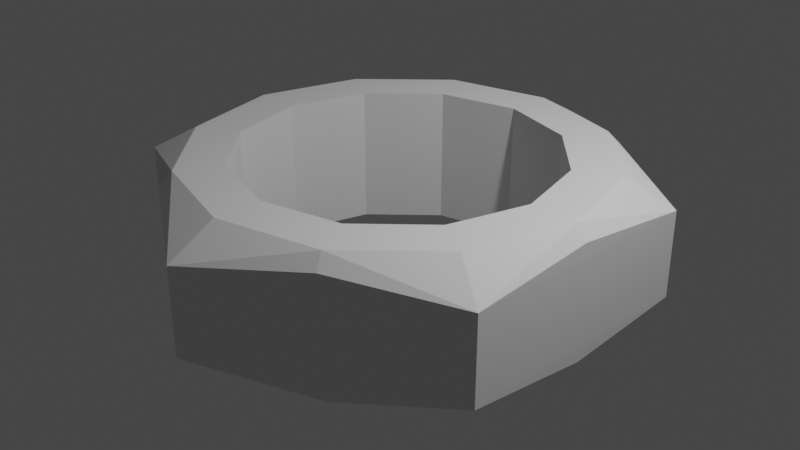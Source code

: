 # Source: GaikTest.blend  (saved by Blender 2.81.16; exported with 4.5.12 LTS)
import bpy
from mathutils import Matrix  # noqa: F401  (used for matrix-valued properties, if any)

bpy.ops.wm.read_factory_settings(use_empty=True)
scene = bpy.context.scene
scene.name = 'Scene'

# ---- collections
col_collection = bpy.data.collections.new('Collection'); scene.collection.children.link(col_collection)

# ---- world
world_world = bpy.data.worlds.new('World'); scene.world = world_world
world_world.use_nodes = True; world_world.node_tree.nodes.clear()
_N = world_world.node_tree.nodes; _L = world_world.node_tree.links
n0 = _N.new('ShaderNodeOutputWorld'); n0.name = 'World Output'; n0.location = (300, 300)
n1 = _N.new('ShaderNodeBackground'); n1.name = 'Background'; n1.location = (10, 300)
n1.inputs[0].default_value = (0.05088, 0.05088, 0.05088, 1.0)
_L.new(n1.outputs[0], n0.inputs[0])
n0.is_active_output = True
world_world.color = (0.05088, 0.05088, 0.05088)
world_world.use_sun_shadow = False
world_world.sun_shadow_jitter_overblur = 0.0

# ---- cameras
cam_camera = bpy.data.cameras.new('Camera')
cam_camera.clip_end = 100.0
cam_camera.ortho_scale = 7.314

# ---- lights
light_light = bpy.data.lights.new('Light', 'POINT')
light_light.transmission_factor = 0.0
light_light.energy = 1000.0
light_light.shadow_soft_size = 0.1
light_light.shadow_maximum_resolution = 0.006
light_light.use_absolute_resolution = True

# ---- meshes
me_cylinder_001 = bpy.data.meshes.new('Cylinder.001')
me_cylinder_001.from_pydata([(2.338, 1.35, -0.4634), (0.0, 2.7, -0.4634), (2.338, -1.35, -0.4634), (-2.36e-07, -2.7, -0.4634), (-2.338, -1.35, -0.4634), (-2.338, 1.35, -0.4634), (2.338, 1.35, 0.4634), (0.0, 2.7, 0.4634), (2.338, -1.35, 0.4634), (-2.36e-07, -2.7, 0.4634), (-2.338, -1.35, 0.4634), (-2.338, 1.35, 0.4634), (1.698, 4.228e-05, 0.75), (1.468, 0.8474, 0.75), (0.001305, 1.694, 0.75), (-1.468, 0.8461, 0.75), (-1.467, -0.8486, 0.75), (-0.002533, -1.695, 0.75), (1.468, -0.8461, 0.75), (0.8489, 1.47, 0.75), (-0.847, 1.467, 0.75), (-1.698, 4.24e-05, 0.75), (-0.8507, -1.473, 0.75), (0.8471, -1.467, 0.75), (-2.338, 0.0, 0.4634), (-1.169, -2.025, 0.4634), (1.169, -2.025, 0.4634), (1.099, -1.903, 0.75), (2.338, -1.192e-07, 0.4634), (1.169, 2.025, 0.4634), (-2.015e-07, -2.194, 0.75), (-1.9, -1.097, 0.75), (-1.101, -1.906, 0.75), (-1.9, 1.097, 0.75), (-2.197, 5.062e-08, 0.75), (-2.519e-09, 2.194, 0.75), (-1.099, 1.903, 0.75), (1.9, 1.097, 0.75), (1.099, 1.903, 0.75), (1.9, -1.097, 0.75), (2.197, -5.992e-08, 0.75), (-1.169, 2.025, 0.4634), (-2.336, 8.569e-06, 0.6067), (1.168, 2.023, 0.6067), (2.336, 8.451e-06, 0.6067), (1.168, -2.023, 0.6067), (-1.169, -2.025, 0.6067), (-1.168, 2.023, 0.6067), (-0.002088, -1.828, 0.75), (0.9139, -1.583, 0.75), (-1.583, -0.9152, 0.75), (-0.9177, -1.59, 0.75), (-1.584, 0.9132, 0.75), (-1.832, 4.241e-05, 0.75), (0.001082, 1.828, 0.75), (-0.9139, 1.583, 0.75), (1.583, 0.9142, 0.75), (0.9159, 1.586, 0.75), (1.584, -0.9131, 0.75), (1.832, 4.228e-05, 0.75), (1.698, 4.228e-05, -0.75), (1.468, 0.8474, -0.75), (0.001305, 1.694, -0.75), (-1.468, 0.8461, -0.75), (-1.467, -0.8486, -0.75), (-0.002533, -1.695, -0.75), (1.468, -0.8461, -0.75), (0.8489, 1.47, -0.75), (-0.847, 1.467, -0.75), (-1.698, 4.24e-05, -0.75), (-0.8507, -1.473, -0.75), (0.8471, -1.467, -0.75), (0.0, 2.7, 0.0), (2.338, 1.35, 0.0), (2.338, -1.35, 0.0), (-2.36e-07, -2.7, 0.0), (-2.338, -1.35, 0.0), (-2.338, 1.35, 0.0), (-0.002533, -1.695, 0.0), (-0.8507, -1.473, 0.0), (0.8471, -1.467, 0.0), (0.001305, 1.694, 0.0), (0.8489, 1.47, 0.0), (1.468, 0.8474, 0.0), (1.468, -0.8461, 0.0), (-1.467, -0.8486, 0.0), (-1.468, 0.8461, 0.0), (-0.847, 1.467, 0.0), (1.698, 4.228e-05, 0.0), (-1.698, 4.24e-05, 0.0), (-2.338, 0.0, -0.4634), (-1.169, -2.025, -0.4634), (1.169, -2.025, -0.4634), (1.099, -1.903, -0.75), (2.338, -1.192e-07, -0.4634), (1.169, 2.025, -0.4634), (-2.015e-07, -2.194, -0.75), (-1.9, -1.097, -0.75), (-1.101, -1.906, -0.75), (-1.9, 1.097, -0.75), (-2.197, 5.062e-08, -0.75), (-2.519e-09, 2.194, -0.75), (-1.099, 1.903, -0.75), (1.9, 1.097, -0.75), (1.099, 1.903, -0.75), (1.9, -1.097, -0.75), (2.197, -5.992e-08, -0.75), (-1.169, 2.025, -0.4634), (-2.336, 8.569e-06, -0.6067), (1.168, 2.023, -0.6067), (2.336, 8.451e-06, -0.6067), (1.168, -2.023, -0.6067), (-1.169, -2.025, -0.6067), (-1.168, 2.023, -0.6067), (-0.002088, -1.828, -0.75), (0.9139, -1.583, -0.75), (-1.583, -0.9152, -0.75), (-0.9177, -1.59, -0.75), (-1.584, 0.9132, -0.75), (-1.832, 4.241e-05, -0.75), (0.001082, 1.828, -0.75), (-0.9139, 1.583, -0.75), (1.583, 0.9142, -0.75), (0.9159, 1.586, -0.75), (1.584, -0.9131, -0.75), (1.832, 4.228e-05, -0.75), (-0.8507, -1.473, -0.2062), (-0.8507, -1.473, -0.3938), (-0.8507, -1.473, -0.5813), (0.8489, 1.47, -0.2062), (0.8489, 1.47, -0.3938), (0.8489, 1.47, -0.5813), (1.468, 0.8474, -0.2062), (1.468, 0.8474, -0.3938), (1.468, 0.8474, -0.5813), (-1.467, -0.8486, -0.2062), (-1.467, -0.8486, -0.3938), (-1.467, -0.8486, -0.5813), (-0.847, 1.467, -0.2062), (-0.847, 1.467, -0.3938), (-0.847, 1.467, -0.5813), (-0.002533, -1.695, -0.5813), (-0.002533, -1.695, -0.3938), (-0.002533, -1.695, -0.2062), (0.8471, -1.467, -0.5813), (0.8471, -1.467, -0.3938), (0.8471, -1.467, -0.2062), (0.001305, 1.694, -0.5813), (0.001305, 1.694, -0.3938), (0.001305, 1.694, -0.2062), (1.468, -0.8461, -0.5813), (1.468, -0.8461, -0.3938), (1.468, -0.8461, -0.2062), (-1.468, 0.8461, -0.5813), (-1.468, 0.8461, -0.3938), (-1.468, 0.8461, -0.2062), (1.698, 4.228e-05, -0.5813), (1.698, 4.228e-05, -0.3938), (1.698, 4.228e-05, -0.2062), (-1.698, 4.24e-05, -0.5813), (-1.698, 4.24e-05, -0.3938), (-1.698, 4.24e-05, -0.2062), (-0.8507, -1.473, 0.1875), (-0.8507, -1.473, 0.375), (-0.8507, -1.473, 0.5625), (0.8489, 1.47, 0.1875), (0.8489, 1.47, 0.375), (0.8489, 1.47, 0.5625), (1.468, 0.8474, 0.1875), (1.468, 0.8474, 0.375), (1.468, 0.8474, 0.5625), (-1.467, -0.8486, 0.1875), (-1.467, -0.8486, 0.375), (-1.467, -0.8486, 0.5625), (-0.847, 1.467, 0.1875), (-0.847, 1.467, 0.375), (-0.847, 1.467, 0.5625), (-0.002533, -1.695, 0.5625), (-0.002533, -1.695, 0.375), (-0.002533, -1.695, 0.1875), (0.8471, -1.467, 0.5625), (0.8471, -1.467, 0.375), (0.8471, -1.467, 0.1875), (0.001305, 1.694, 0.5625), (0.001305, 1.694, 0.375), (0.001305, 1.694, 0.1875), (1.468, -0.8461, 0.5625), (1.468, -0.8461, 0.375), (1.468, -0.8461, 0.1875), (-1.468, 0.8461, 0.5625), (-1.468, 0.8461, 0.375), (-1.468, 0.8461, 0.1875), (1.698, 4.228e-05, 0.5625), (1.698, 4.228e-05, 0.375), (1.698, 4.228e-05, 0.1875), (-1.698, 4.24e-05, 0.5625), (-1.698, 4.24e-05, 0.375), (-1.698, 4.24e-05, 0.1875)], [], [(72, 7, 29, 6, 73), (73, 6, 28, 8, 74), (74, 8, 26, 9, 75), (75, 9, 25, 10, 76), (76, 10, 24, 11, 77), (77, 11, 41, 7, 72), (43, 29, 7), (44, 28, 6), (38, 37, 6), (8, 39, 27), (47, 41, 11), (9, 30, 32), (42, 24, 10), (32, 31, 10), (110, 0, 94), (27, 30, 9), (40, 39, 8), (49, 48, 30, 27), (51, 50, 31, 32), (53, 52, 33, 34), (55, 54, 35, 36), (57, 56, 37, 38), (59, 58, 39, 40), (56, 59, 40, 37), (54, 57, 38, 35), (52, 55, 36, 33), (50, 53, 34, 31), (48, 51, 32, 30), (58, 49, 27, 39), (36, 35, 7), (34, 33, 11), (46, 32, 10), (9, 32, 46), (45, 27, 9), (8, 27, 45), (44, 40, 8), (37, 40, 6), (43, 38, 6), (35, 38, 7), (47, 36, 7), (33, 36, 11), (42, 34, 11), (31, 34, 10), (26, 45, 9), (25, 9, 46), (25, 46, 10), (34, 42, 10), (24, 42, 11), (36, 47, 11), (41, 47, 7), (38, 43, 7), (29, 43, 6), (40, 44, 6), (28, 44, 8), (26, 8, 45), (23, 17, 48, 49), (22, 16, 50, 51), (21, 15, 52, 53), (20, 14, 54, 55), (19, 13, 56, 57), (12, 18, 58, 59), (13, 12, 59, 56), (14, 19, 57, 54), (15, 20, 55, 52), (16, 21, 53, 50), (17, 22, 51, 48), (18, 23, 49, 58), (109, 1, 95), (98, 4, 97), (93, 3, 96), (106, 2, 105), (104, 0, 103), (3, 98, 96), (117, 98, 97, 116), (113, 5, 107), (2, 93, 105), (115, 93, 96, 114), (108, 4, 90), (174, 191, 86, 87), (191, 197, 89, 86), (197, 171, 85, 89), (188, 194, 88, 84), (194, 168, 83, 88), (168, 165, 82, 83), (165, 185, 81, 82), (185, 174, 87, 81), (182, 188, 84, 80), (171, 162, 79, 85), (162, 179, 78, 79), (179, 182, 80, 78), (77, 72, 1, 107, 5), (75, 76, 4, 91, 3), (74, 75, 3, 92, 2), (73, 74, 2, 94, 0), (72, 73, 0, 95, 1), (76, 77, 5, 90, 4), (119, 100, 99, 118), (121, 102, 101, 120), (123, 104, 103, 122), (125, 106, 105, 124), (122, 103, 106, 125), (120, 101, 104, 123), (118, 99, 102, 121), (116, 97, 100, 119), (114, 96, 98, 117), (124, 105, 93, 115), (102, 1, 101), (100, 5, 99), (112, 4, 98), (3, 112, 98), (111, 3, 93), (2, 111, 93), (110, 2, 106), (103, 0, 106), (109, 0, 104), (101, 1, 104), (113, 1, 102), (99, 5, 102), (108, 5, 100), (97, 4, 100), (92, 3, 111), (91, 112, 3), (91, 4, 112), (100, 4, 108), (90, 5, 108), (102, 5, 113), (107, 1, 113), (104, 1, 109), (95, 0, 109), (106, 0, 110), (94, 2, 110), (92, 111, 2), (71, 115, 114, 65), (70, 117, 116, 64), (69, 119, 118, 63), (68, 121, 120, 62), (67, 123, 122, 61), (60, 125, 124, 66), (61, 122, 125, 60), (62, 120, 123, 67), (63, 118, 121, 68), (64, 116, 119, 69), (65, 114, 117, 70), (66, 124, 115, 71), (138, 87, 86, 155), (155, 86, 89, 161), (161, 89, 85, 135), (152, 84, 88, 158), (158, 88, 83, 132), (132, 83, 82, 129), (129, 82, 81, 149), (149, 81, 87, 138), (146, 80, 84, 152), (135, 85, 79, 126), (126, 79, 78, 143), (143, 78, 80, 146), (65, 141, 144, 71), (141, 142, 145, 144), (142, 143, 146, 145), (70, 128, 141, 65), (128, 127, 142, 141), (127, 126, 143, 142), (64, 137, 128, 70), (137, 136, 127, 128), (136, 135, 126, 127), (71, 144, 150, 66), (144, 145, 151, 150), (145, 146, 152, 151), (62, 147, 140, 68), (147, 148, 139, 140), (148, 149, 138, 139), (67, 131, 147, 62), (131, 130, 148, 147), (130, 129, 149, 148), (61, 134, 131, 67), (134, 133, 130, 131), (133, 132, 129, 130), (60, 156, 134, 61), (156, 157, 133, 134), (157, 158, 132, 133), (66, 150, 156, 60), (150, 151, 157, 156), (151, 152, 158, 157), (69, 159, 137, 64), (159, 160, 136, 137), (160, 161, 135, 136), (63, 153, 159, 69), (153, 154, 160, 159), (154, 155, 161, 160), (68, 140, 153, 63), (140, 139, 154, 153), (139, 138, 155, 154), (17, 23, 180, 177), (177, 180, 181, 178), (178, 181, 182, 179), (22, 17, 177, 164), (164, 177, 178, 163), (163, 178, 179, 162), (16, 22, 164, 173), (173, 164, 163, 172), (172, 163, 162, 171), (23, 18, 186, 180), (180, 186, 187, 181), (181, 187, 188, 182), (14, 20, 176, 183), (183, 176, 175, 184), (184, 175, 174, 185), (19, 14, 183, 167), (167, 183, 184, 166), (166, 184, 185, 165), (13, 19, 167, 170), (170, 167, 166, 169), (169, 166, 165, 168), (12, 13, 170, 192), (192, 170, 169, 193), (193, 169, 168, 194), (18, 12, 192, 186), (186, 192, 193, 187), (187, 193, 194, 188), (21, 16, 173, 195), (195, 173, 172, 196), (196, 172, 171, 197), (15, 21, 195, 189), (189, 195, 196, 190), (190, 196, 197, 191), (20, 15, 189, 176), (176, 189, 190, 175), (175, 190, 191, 174)])
_uv = me_cylinder_001.uv_layers.new(name='UVMap')
_uv.uv.foreach_set('vector', [1.0, 0.75, 1.0, 0.9045, 0.9167, 0.9045, 0.8333, 0.9045, 0.8333, 0.75, 0.8333, 0.75, 0.8333, 0.9045, 0.75, 0.9045, 0.6667, 0.9045, 0.6667, 0.75, 0.6667, 0.75, 0.6667, 0.9045, 0.5833, 0.9045, 0.5, 0.9045, 0.5, 0.75, 0.5, 0.75, 0.5, 0.9045, 0.4167, 0.9045, 0.3333, 0.9045, 0.3333, 0.75, 0.3333, 0.75, 0.3333, 0.9045, 0.25, 0.9045, 0.1667, 0.9045, 0.1667, 0.75, 0.1667, 0.75, 0.1667, 0.9045, 0.08333, 0.9045, -8.941e-08, 0.9045, -8.941e-08, 0.75, 0.3626, 0.445, 0.3773, 0.4705, 0.247, 0.5208, 0.4752, 0.25, 0.5047, 0.25, 0.483, 0.388, 0.307, 0.3488, 0.3641, 0.3159, 0.483, 0.388, 0.486, 0.1172, 0.3641, 0.1841, 0.3478, 0.08054, 0.1374, 0.445, 0.1227, 0.4705, 0.01402, 0.3828, 0.253, -0.02076, 0.25, 0.1183, 0.1522, 0.08054, 0.02483, 0.25, -0.004653, 0.25, 0.01697, 0.112, 0.193, 0.1512, 0.1359, 0.1841, 0.01697, 0.112, 0.4752, 0.25, 0.483, 0.388, 0.5047, 0.25, 0.307, 0.1512, 0.25, 0.1183, 0.253, -0.02076, 0.3641, 0.25, 0.3641, 0.1841, 0.486, 0.1172, 0.2946, 0.1728, 0.2499, 0.1567, 0.25, 0.1183, 0.307, 0.1512, 0.2053, 0.1727, 0.1692, 0.2033, 0.1359, 0.1841, 0.193, 0.1512, 0.1608, 0.25, 0.1692, 0.2966, 0.1359, 0.3159, 0.1359, 0.25, 0.2054, 0.3272, 0.25, 0.3433, 0.25, 0.3817, 0.193, 0.3488, 0.2946, 0.3273, 0.3308, 0.2966, 0.3641, 0.3159, 0.307, 0.3488, 0.3392, 0.25, 0.3308, 0.2034, 0.3641, 0.1841, 0.3641, 0.25, 0.3308, 0.2966, 0.3392, 0.25, 0.3641, 0.25, 0.3641, 0.3159, 0.25, 0.3433, 0.2946, 0.3273, 0.307, 0.3488, 0.25, 0.3817, 0.1692, 0.2966, 0.2054, 0.3272, 0.193, 0.3488, 0.1359, 0.3159, 0.1692, 0.2033, 0.1608, 0.25, 0.1359, 0.25, 0.1359, 0.1841, 0.2499, 0.1567, 0.2053, 0.1727, 0.193, 0.1512, 0.25, 0.1183, 0.3308, 0.2034, 0.2946, 0.1728, 0.307, 0.1512, 0.3641, 0.1841, 0.193, 0.3488, 0.25, 0.3817, 0.247, 0.5208, 0.1359, 0.25, 0.1359, 0.3159, 0.01402, 0.3828, 0.1577, 0.09009, 0.193, 0.1512, 0.01697, 0.112, 0.253, -0.02076, 0.1522, 0.08054, 0.1373, 0.05476, 0.3422, 0.09034, 0.307, 0.1512, 0.253, -0.02076, 0.486, 0.1172, 0.3478, 0.08054, 0.3626, 0.055, 0.4344, 0.25, 0.3641, 0.25, 0.486, 0.1172, 0.3641, 0.3159, 0.4457, 0.25, 0.483, 0.388, 0.3422, 0.4097, 0.307, 0.3488, 0.483, 0.388, 0.25, 0.3817, 0.3478, 0.4195, 0.247, 0.5208, 0.1578, 0.4097, 0.193, 0.3488, 0.247, 0.5208, 0.1359, 0.3159, 0.1522, 0.4195, 0.01402, 0.3828, 0.06564, 0.25, 0.1359, 0.25, 0.01402, 0.3828, 0.1359, 0.1841, 0.05432, 0.25, 0.01697, 0.112, 0.3773, 0.02946, 0.3422, 0.09034, 0.253, -0.02076, 0.1224, 0.02898, 0.253, -0.02076, 0.1373, 0.05476, 0.1224, 0.02898, 0.1577, 0.09009, 0.01697, 0.112, 0.05432, 0.25, 0.02483, 0.25, 0.01697, 0.112, -0.004653, 0.25, 0.06564, 0.25, 0.01402, 0.3828, 0.1522, 0.4195, 0.1374, 0.445, 0.01402, 0.3828, 0.1227, 0.4705, 0.1578, 0.4097, 0.247, 0.5208, 0.3478, 0.4195, 0.3626, 0.445, 0.247, 0.5208, 0.3773, 0.4705, 0.3422, 0.4097, 0.483, 0.388, 0.4457, 0.25, 0.4752, 0.25, 0.483, 0.388, 0.5047, 0.25, 0.4344, 0.25, 0.486, 0.1172, 0.3773, 0.02946, 0.486, 0.1172, 0.3626, 0.055, 0.2915, 0.1781, 0.2499, 0.164, 0.2499, 0.1567, 0.2946, 0.1728, 0.2084, 0.1779, 0.1756, 0.207, 0.1692, 0.2033, 0.2053, 0.1727, 0.1668, 0.25, 0.1755, 0.293, 0.1692, 0.2966, 0.1608, 0.25, 0.2085, 0.3219, 0.25, 0.336, 0.25, 0.3433, 0.2054, 0.3272, 0.2916, 0.322, 0.3245, 0.293, 0.3308, 0.2966, 0.2946, 0.3273, 0.3332, 0.25, 0.3245, 0.207, 0.3308, 0.2034, 0.3392, 0.25, 0.3245, 0.293, 0.3332, 0.25, 0.3392, 0.25, 0.3308, 0.2966, 0.25, 0.336, 0.2916, 0.322, 0.2946, 0.3273, 0.25, 0.3433, 0.1755, 0.293, 0.2085, 0.3219, 0.2054, 0.3272, 0.1692, 0.2966, 0.1756, 0.207, 0.1668, 0.25, 0.1608, 0.25, 0.1692, 0.2033, 0.2499, 0.164, 0.2084, 0.1779, 0.2053, 0.1727, 0.2499, 0.1567, 0.3245, 0.207, 0.2915, 0.1781, 0.2946, 0.1728, 0.3308, 0.2034, 0.3626, 0.445, 0.247, 0.5208, 0.3773, 0.4705, 0.193, 0.1512, 0.01697, 0.112, 0.1359, 0.1841, 0.307, 0.1512, 0.253, -0.02076, 0.25, 0.1183, 0.3641, 0.25, 0.486, 0.1172, 0.3641, 0.1841, 0.307, 0.3488, 0.483, 0.388, 0.3641, 0.3159, 0.253, -0.02076, 0.1522, 0.08054, 0.25, 0.1183, 0.2053, 0.1727, 0.193, 0.1512, 0.1359, 0.1841, 0.1692, 0.2033, 0.1374, 0.445, 0.01402, 0.3828, 0.1227, 0.4705, 0.486, 0.1172, 0.3478, 0.08054, 0.3641, 0.1841, 0.2946, 0.1728, 0.307, 0.1512, 0.25, 0.1183, 0.2499, 0.1567, 0.02483, 0.25, 0.01697, 0.112, -0.004653, 0.25, 0.2085, 0.3219, 0.1755, 0.293, 0.1755, 0.293, 0.2085, 0.3219, 0.1755, 0.293, 0.1668, 0.25, 0.1668, 0.25, 0.1755, 0.293, 0.1668, 0.25, 0.1756, 0.207, 0.1756, 0.207, 0.1668, 0.25, 0.3245, 0.207, 0.3332, 0.25, 0.3332, 0.25, 0.3245, 0.207, 0.3332, 0.25, 0.3245, 0.293, 0.3245, 0.293, 0.3332, 0.25, 0.3245, 0.293, 0.2916, 0.322, 0.2916, 0.322, 0.3245, 0.293, 0.2916, 0.322, 0.25, 0.336, 0.25, 0.336, 0.2916, 0.322, 0.25, 0.336, 0.2085, 0.3219, 0.2085, 0.3219, 0.25, 0.336, 0.2915, 0.1781, 0.3245, 0.207, 0.3245, 0.207, 0.2915, 0.1781, 0.1756, 0.207, 0.2084, 0.1779, 0.2084, 0.1779, 0.1756, 0.207, 0.2084, 0.1779, 0.2499, 0.164, 0.2499, 0.164, 0.2084, 0.1779, 0.2499, 0.164, 0.2915, 0.1781, 0.2915, 0.1781, 0.2499, 0.164, 0.1667, 0.75, -8.941e-08, 0.75, -8.941e-08, 0.9045, 0.08333, 0.9045, 0.1667, 0.9045, 0.5, 0.75, 0.3333, 0.75, 0.3333, 0.9045, 0.4167, 0.9045, 0.5, 0.9045, 0.6667, 0.75, 0.5, 0.75, 0.5, 0.9045, 0.5833, 0.9045, 0.6667, 0.9045, 0.8333, 0.75, 0.6667, 0.75, 0.6667, 0.9045, 0.75, 0.9045, 0.8333, 0.9045, 1.0, 0.75, 0.8333, 0.75, 0.8333, 0.9045, 0.9167, 0.9045, 1.0, 0.9045, 0.3333, 0.75, 0.1667, 0.75, 0.1667, 0.9045, 0.25, 0.9045, 0.3333, 0.9045, 0.1608, 0.25, 0.1359, 0.25, 0.1359, 0.3159, 0.1692, 0.2966, 0.2054, 0.3272, 0.193, 0.3488, 0.25, 0.3817, 0.25, 0.3433, 0.2946, 0.3273, 0.307, 0.3488, 0.3641, 0.3159, 0.3308, 0.2966, 0.3392, 0.25, 0.3641, 0.25, 0.3641, 0.1841, 0.3308, 0.2034, 0.3308, 0.2966, 0.3641, 0.3159, 0.3641, 0.25, 0.3392, 0.25, 0.25, 0.3433, 0.25, 0.3817, 0.307, 0.3488, 0.2946, 0.3273, 0.1692, 0.2966, 0.1359, 0.3159, 0.193, 0.3488, 0.2054, 0.3272, 0.1692, 0.2033, 0.1359, 0.1841, 0.1359, 0.25, 0.1608, 0.25, 0.2499, 0.1567, 0.25, 0.1183, 0.193, 0.1512, 0.2053, 0.1727, 0.3308, 0.2034, 0.3641, 0.1841, 0.307, 0.1512, 0.2946, 0.1728, 0.193, 0.3488, 0.247, 0.5208, 0.25, 0.3817, 0.1359, 0.25, 0.01402, 0.3828, 0.1359, 0.3159, 0.1577, 0.09009, 0.01697, 0.112, 0.193, 0.1512, 0.253, -0.02076, 0.1373, 0.05476, 0.1522, 0.08054, 0.3422, 0.09034, 0.253, -0.02076, 0.307, 0.1512, 0.486, 0.1172, 0.3626, 0.055, 0.3478, 0.08054, 0.4344, 0.25, 0.486, 0.1172, 0.3641, 0.25, 0.3641, 0.3159, 0.483, 0.388, 0.4457, 0.25, 0.3422, 0.4097, 0.483, 0.388, 0.307, 0.3488, 0.25, 0.3817, 0.247, 0.5208, 0.3478, 0.4195, 0.1578, 0.4097, 0.247, 0.5208, 0.193, 0.3488, 0.1359, 0.3159, 0.01402, 0.3828, 0.1522, 0.4195, 0.06564, 0.25, 0.01402, 0.3828, 0.1359, 0.25, 0.1359, 0.1841, 0.01697, 0.112, 0.05432, 0.25, 0.3773, 0.02946, 0.253, -0.02076, 0.3422, 0.09034, 0.1224, 0.02898, 0.1373, 0.05476, 0.253, -0.02076, 0.1224, 0.02898, 0.01697, 0.112, 0.1577, 0.09009, 0.05432, 0.25, 0.01697, 0.112, 0.02483, 0.25, -0.004653, 0.25, 0.01402, 0.3828, 0.06564, 0.25, 0.1522, 0.4195, 0.01402, 0.3828, 0.1374, 0.445, 0.1227, 0.4705, 0.247, 0.5208, 0.1578, 0.4097, 0.3478, 0.4195, 0.247, 0.5208, 0.3626, 0.445, 0.3773, 0.4705, 0.483, 0.388, 0.3422, 0.4097, 0.4457, 0.25, 0.483, 0.388, 0.4752, 0.25, 0.5047, 0.25, 0.486, 0.1172, 0.4344, 0.25, 0.3773, 0.02946, 0.3626, 0.055, 0.486, 0.1172, 0.2915, 0.1781, 0.2946, 0.1728, 0.2499, 0.1567, 0.2499, 0.164, 0.2084, 0.1779, 0.2053, 0.1727, 0.1692, 0.2033, 0.1756, 0.207, 0.1668, 0.25, 0.1608, 0.25, 0.1692, 0.2966, 0.1755, 0.293, 0.2085, 0.3219, 0.2054, 0.3272, 0.25, 0.3433, 0.25, 0.336, 0.2916, 0.322, 0.2946, 0.3273, 0.3308, 0.2966, 0.3245, 0.293, 0.3332, 0.25, 0.3392, 0.25, 0.3308, 0.2034, 0.3245, 0.207, 0.3245, 0.293, 0.3308, 0.2966, 0.3392, 0.25, 0.3332, 0.25, 0.25, 0.336, 0.25, 0.3433, 0.2946, 0.3273, 0.2916, 0.322, 0.1755, 0.293, 0.1692, 0.2966, 0.2054, 0.3272, 0.2085, 0.3219, 0.1756, 0.207, 0.1692, 0.2033, 0.1608, 0.25, 0.1668, 0.25, 0.2499, 0.164, 0.2499, 0.1567, 0.2053, 0.1727, 0.2084, 0.1779, 0.3245, 0.207, 0.3308, 0.2034, 0.2946, 0.1728, 0.2915, 0.1781, 0.2085, 0.3219, 0.2085, 0.3219, 0.1755, 0.293, 0.1755, 0.293, 0.1755, 0.293, 0.1755, 0.293, 0.1668, 0.25, 0.1668, 0.25, 0.1668, 0.25, 0.1668, 0.25, 0.1756, 0.207, 0.1756, 0.207, 0.3245, 0.207, 0.3245, 0.207, 0.3332, 0.25, 0.3332, 0.25, 0.3332, 0.25, 0.3332, 0.25, 0.3245, 0.293, 0.3245, 0.293, 0.3245, 0.293, 0.3245, 0.293, 0.2916, 0.322, 0.2916, 0.322, 0.2916, 0.322, 0.2916, 0.322, 0.25, 0.336, 0.25, 0.336, 0.25, 0.336, 0.25, 0.336, 0.2085, 0.3219, 0.2085, 0.3219, 0.2915, 0.1781, 0.2915, 0.1781, 0.3245, 0.207, 0.3245, 0.207, 0.1756, 0.207, 0.1756, 0.207, 0.2084, 0.1779, 0.2084, 0.1779, 0.2084, 0.1779, 0.2084, 0.1779, 0.2499, 0.164, 0.2499, 0.164, 0.2499, 0.164, 0.2499, 0.164, 0.2915, 0.1781, 0.2915, 0.1781, 0.2499, 0.164, 0.2499, 0.164, 0.2915, 0.1781, 0.2915, 0.1781, 0.2499, 0.164, 0.2499, 0.164, 0.2915, 0.1781, 0.2915, 0.1781, 0.2499, 0.164, 0.2499, 0.164, 0.2915, 0.1781, 0.2915, 0.1781, 0.2084, 0.1779, 0.2084, 0.1779, 0.2499, 0.164, 0.2499, 0.164, 0.2084, 0.1779, 0.2084, 0.1779, 0.2499, 0.164, 0.2499, 0.164, 0.2084, 0.1779, 0.2084, 0.1779, 0.2499, 0.164, 0.2499, 0.164, 0.1756, 0.207, 0.1756, 0.207, 0.2084, 0.1779, 0.2084, 0.1779, 0.1756, 0.207, 0.1756, 0.207, 0.2084, 0.1779, 0.2084, 0.1779, 0.1756, 0.207, 0.1756, 0.207, 0.2084, 0.1779, 0.2084, 0.1779, 0.2915, 0.1781, 0.2915, 0.1781, 0.3245, 0.207, 0.3245, 0.207, 0.2915, 0.1781, 0.2915, 0.1781, 0.3245, 0.207, 0.3245, 0.207, 0.2915, 0.1781, 0.2915, 0.1781, 0.3245, 0.207, 0.3245, 0.207, 0.25, 0.336, 0.25, 0.336, 0.2085, 0.3219, 0.2085, 0.3219, 0.25, 0.336, 0.25, 0.336, 0.2085, 0.3219, 0.2085, 0.3219, 0.25, 0.336, 0.25, 0.336, 0.2085, 0.3219, 0.2085, 0.3219, 0.2916, 0.322, 0.2916, 0.322, 0.25, 0.336, 0.25, 0.336, 0.2916, 0.322, 0.2916, 0.322, 0.25, 0.336, 0.25, 0.336, 0.2916, 0.322, 0.2916, 0.322, 0.25, 0.336, 0.25, 0.336, 0.3245, 0.293, 0.3245, 0.293, 0.2916, 0.322, 0.2916, 0.322, 0.3245, 0.293, 0.3245, 0.293, 0.2916, 0.322, 0.2916, 0.322, 0.3245, 0.293, 0.3245, 0.293, 0.2916, 0.322, 0.2916, 0.322, 0.3332, 0.25, 0.3332, 0.25, 0.3245, 0.293, 0.3245, 0.293, 0.3332, 0.25, 0.3332, 0.25, 0.3245, 0.293, 0.3245, 0.293, 0.3332, 0.25, 0.3332, 0.25, 0.3245, 0.293, 0.3245, 0.293, 0.3245, 0.207, 0.3245, 0.207, 0.3332, 0.25, 0.3332, 0.25, 0.3245, 0.207, 0.3245, 0.207, 0.3332, 0.25, 0.3332, 0.25, 0.3245, 0.207, 0.3245, 0.207, 0.3332, 0.25, 0.3332, 0.25, 0.1668, 0.25, 0.1668, 0.25, 0.1756, 0.207, 0.1756, 0.207, 0.1668, 0.25, 0.1668, 0.25, 0.1756, 0.207, 0.1756, 0.207, 0.1668, 0.25, 0.1668, 0.25, 0.1756, 0.207, 0.1756, 0.207, 0.1755, 0.293, 0.1755, 0.293, 0.1668, 0.25, 0.1668, 0.25, 0.1755, 0.293, 0.1755, 0.293, 0.1668, 0.25, 0.1668, 0.25, 0.1755, 0.293, 0.1755, 0.293, 0.1668, 0.25, 0.1668, 0.25, 0.2085, 0.3219, 0.2085, 0.3219, 0.1755, 0.293, 0.1755, 0.293, 0.2085, 0.3219, 0.2085, 0.3219, 0.1755, 0.293, 0.1755, 0.293, 0.2085, 0.3219, 0.2085, 0.3219, 0.1755, 0.293, 0.1755, 0.293, 0.2499, 0.164, 0.2915, 0.1781, 0.2915, 0.1781, 0.2499, 0.164, 0.2499, 0.164, 0.2915, 0.1781, 0.2915, 0.1781, 0.2499, 0.164, 0.2499, 0.164, 0.2915, 0.1781, 0.2915, 0.1781, 0.2499, 0.164, 0.2084, 0.1779, 0.2499, 0.164, 0.2499, 0.164, 0.2084, 0.1779, 0.2084, 0.1779, 0.2499, 0.164, 0.2499, 0.164, 0.2084, 0.1779, 0.2084, 0.1779, 0.2499, 0.164, 0.2499, 0.164, 0.2084, 0.1779, 0.1756, 0.207, 0.2084, 0.1779, 0.2084, 0.1779, 0.1756, 0.207, 0.1756, 0.207, 0.2084, 0.1779, 0.2084, 0.1779, 0.1756, 0.207, 0.1756, 0.207, 0.2084, 0.1779, 0.2084, 0.1779, 0.1756, 0.207, 0.2915, 0.1781, 0.3245, 0.207, 0.3245, 0.207, 0.2915, 0.1781, 0.2915, 0.1781, 0.3245, 0.207, 0.3245, 0.207, 0.2915, 0.1781, 0.2915, 0.1781, 0.3245, 0.207, 0.3245, 0.207, 0.2915, 0.1781, 0.25, 0.336, 0.2085, 0.3219, 0.2085, 0.3219, 0.25, 0.336, 0.25, 0.336, 0.2085, 0.3219, 0.2085, 0.3219, 0.25, 0.336, 0.25, 0.336, 0.2085, 0.3219, 0.2085, 0.3219, 0.25, 0.336, 0.2916, 0.322, 0.25, 0.336, 0.25, 0.336, 0.2916, 0.322, 0.2916, 0.322, 0.25, 0.336, 0.25, 0.336, 0.2916, 0.322, 0.2916, 0.322, 0.25, 0.336, 0.25, 0.336, 0.2916, 0.322, 0.3245, 0.293, 0.2916, 0.322, 0.2916, 0.322, 0.3245, 0.293, 0.3245, 0.293, 0.2916, 0.322, 0.2916, 0.322, 0.3245, 0.293, 0.3245, 0.293, 0.2916, 0.322, 0.2916, 0.322, 0.3245, 0.293, 0.3332, 0.25, 0.3245, 0.293, 0.3245, 0.293, 0.3332, 0.25, 0.3332, 0.25, 0.3245, 0.293, 0.3245, 0.293, 0.3332, 0.25, 0.3332, 0.25, 0.3245, 0.293, 0.3245, 0.293, 0.3332, 0.25, 0.3245, 0.207, 0.3332, 0.25, 0.3332, 0.25, 0.3245, 0.207, 0.3245, 0.207, 0.3332, 0.25, 0.3332, 0.25, 0.3245, 0.207, 0.3245, 0.207, 0.3332, 0.25, 0.3332, 0.25, 0.3245, 0.207, 0.1668, 0.25, 0.1756, 0.207, 0.1756, 0.207, 0.1668, 0.25, 0.1668, 0.25, 0.1756, 0.207, 0.1756, 0.207, 0.1668, 0.25, 0.1668, 0.25, 0.1756, 0.207, 0.1756, 0.207, 0.1668, 0.25, 0.1755, 0.293, 0.1668, 0.25, 0.1668, 0.25, 0.1755, 0.293, 0.1755, 0.293, 0.1668, 0.25, 0.1668, 0.25, 0.1755, 0.293, 0.1755, 0.293, 0.1668, 0.25, 0.1668, 0.25, 0.1755, 0.293, 0.2085, 0.3219, 0.1755, 0.293, 0.1755, 0.293, 0.2085, 0.3219, 0.2085, 0.3219, 0.1755, 0.293, 0.1755, 0.293, 0.2085, 0.3219, 0.2085, 0.3219, 0.1755, 0.293, 0.1755, 0.293, 0.2085, 0.3219])
me_cylinder_001.use_remesh_fix_poles = True
me_cylinder_001.use_remesh_preserve_attributes = False
me_cylinder_001.use_mirror_vertex_groups = False
me_cylinder_001.update()

# ---- objects
ob_light = bpy.data.objects.new('Light', light_light)
ob_camera = bpy.data.objects.new('Camera', cam_camera)
ob_cylinder = bpy.data.objects.new('Cylinder', me_cylinder_001)

# ---- transforms, parenting, visibility, modifiers, constraints
ob_light.location = (4.076, 1.005, 5.904)
ob_light.rotation_euler = (0.6503, 0.05522, 1.866)
ob_light.lock_rotations_4d = False
ob_light.empty_display_type = 'ARROWS'
ob_light.color = (0.0, 0.0, 0.0, 0.0)
ob_light.lineart.crease_threshold = 0.0
ob_camera.location = (7.359, -6.926, 4.958)
ob_camera.rotation_euler = (1.109, 0.0, 0.8149)
ob_camera.lock_rotations_4d = False
ob_camera.empty_display_type = 'ARROWS'
ob_camera.color = (0.0, 0.0, 0.0, 0.0)
ob_camera.display_type = 'WIRE'
ob_camera.lineart.crease_threshold = 0.0
ob_cylinder.location = (0.0, 0.0, 0.0)
ob_cylinder.lock_location = (True, True, True)
ob_cylinder.lock_rotation = (True, True, True)
ob_cylinder.lock_scale = (True, True, True)
ob_cylinder.lineart.crease_threshold = 0.0

# ---- collection membership
col_collection.objects.link(ob_light)
col_collection.objects.link(ob_camera)
col_collection.objects.link(ob_cylinder)

# ---- scene / render settings (as saved in the file)
scene.camera = ob_camera
scene.frame_start = 1; scene.frame_end = 250; scene.frame_set(2)
scene.render.engine = 'BLENDER_EEVEE_NEXT'
scene.cycles.use_denoising = False
scene.cycles.samples = 128
scene.cycles.sampling_pattern = 'TABULATED_SOBOL'
scene.cycles.use_adaptive_sampling = False
scene.cycles.use_light_tree = False
scene.view_settings.view_transform = 'Filmic'
scene.unit_settings.scale_length = 0.01
bpy.context.view_layer.update()
